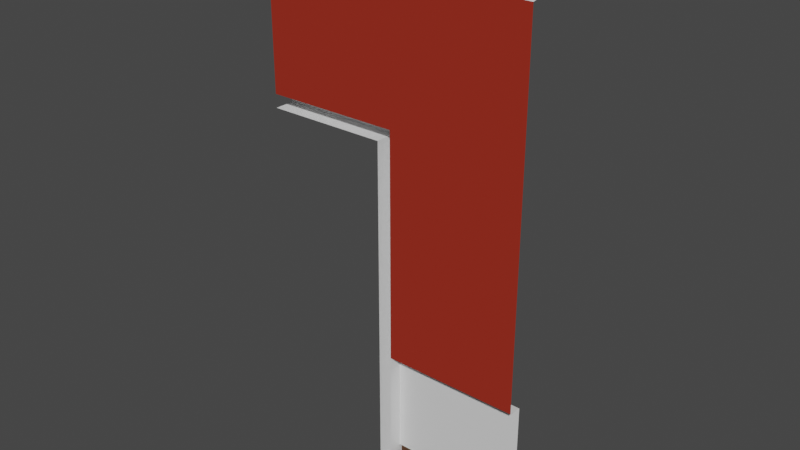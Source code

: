 # Source: Bar_Wall_Door_Left.blend  (saved by Blender 3.0.42; exported with 4.5.12 LTS)
import bpy
from mathutils import Matrix  # noqa: F401  (used for matrix-valued properties, if any)

bpy.ops.wm.read_factory_settings(use_empty=True)
scene = bpy.context.scene
scene.name = 'Scene'

# ---- collections
col_collection = bpy.data.collections.new('Collection'); scene.collection.children.link(col_collection)

# ---- materials (node trees are filled in below, after node groups)
mat_trim = bpy.data.materials.new('Trim')
mat_trim.use_transparent_shadow = False
mat_frame = bpy.data.materials.new('Frame')
mat_frame.use_transparent_shadow = False
mat_wood = bpy.data.materials.new('Wood')
mat_wood.alpha_threshold = 0.0
mat_wood.use_transparent_shadow = False
mat_wood.line_color = (0.0, 0.0, 0.0, 1.0)
mat_brick = bpy.data.materials.new('Brick')
mat_brick.use_transparent_shadow = False
mat_concrete = bpy.data.materials.new('Concrete')
mat_concrete.use_transparent_shadow = False

# ---- material node trees
mat_trim.use_nodes = True; mat_trim.node_tree.nodes.clear()
_N = mat_trim.node_tree.nodes; _L = mat_trim.node_tree.links
n0 = _N.new('ShaderNodeBsdfPrincipled'); n0.name = 'Principled BSDF'; n0.location = (10, 300)
n0.distribution = 'GGX'
n0.subsurface_method = 'RANDOM_WALK_SKIN'
n0.inputs[3].default_value = 1.45
n0.inputs[27].default_value = (0.0, 0.0, 0.0, 1.0)
n0.inputs[28].default_value = 1.0
n1 = _N.new('ShaderNodeOutputMaterial'); n1.name = 'Material Output'; n1.location = (300, 300)
_L.new(n0.outputs[0], n1.inputs[0])
n1.is_active_output = True
mat_frame.use_nodes = True; mat_frame.node_tree.nodes.clear()
_N = mat_frame.node_tree.nodes; _L = mat_frame.node_tree.links
n0 = _N.new('ShaderNodeBsdfPrincipled'); n0.name = 'Principled BSDF'; n0.location = (10, 300)
n0.distribution = 'GGX'
n0.subsurface_method = 'RANDOM_WALK_SKIN'
n0.inputs[3].default_value = 1.45
n0.inputs[27].default_value = (0.0, 0.0, 0.0, 1.0)
n0.inputs[28].default_value = 1.0
n1 = _N.new('ShaderNodeOutputMaterial'); n1.name = 'Material Output'; n1.location = (300, 300)
_L.new(n0.outputs[0], n1.inputs[0])
n1.is_active_output = True
mat_wood.use_nodes = True; mat_wood.node_tree.nodes.clear()
_N = mat_wood.node_tree.nodes; _L = mat_wood.node_tree.links
n0 = _N.new('ShaderNodeOutputMaterial'); n0.name = 'Material Output'; n0.location = (300, 300)
n1 = _N.new('ShaderNodeBsdfPrincipled'); n1.name = 'Principled BSDF'; n1.location = (10, 300)
n1.distribution = 'GGX'
n1.subsurface_method = 'RANDOM_WALK_SKIN'
n1.inputs[0].default_value = (0.06997, 0.02049, 0.0, 1.0)
n1.inputs[2].default_value = 0.4
n1.inputs[3].default_value = 1.45
n1.inputs[27].default_value = (0.0, 0.0, 0.0, 1.0)
n1.inputs[28].default_value = 1.0
_L.new(n1.outputs[0], n0.inputs[0])
n0.is_active_output = True
mat_brick.use_nodes = True; mat_brick.node_tree.nodes.clear()
_N = mat_brick.node_tree.nodes; _L = mat_brick.node_tree.links
n0 = _N.new('ShaderNodeBsdfPrincipled'); n0.name = 'Principled BSDF'; n0.location = (10, 300)
n0.distribution = 'GGX'
n0.subsurface_method = 'RANDOM_WALK_SKIN'
n0.inputs[0].default_value = (0.3424, 0.02576, 0.01186, 1.0)
n0.inputs[3].default_value = 1.45
n0.inputs[27].default_value = (0.0, 0.0, 0.0, 1.0)
n0.inputs[28].default_value = 1.0
n1 = _N.new('ShaderNodeOutputMaterial'); n1.name = 'Material Output'; n1.location = (300, 300)
_L.new(n0.outputs[0], n1.inputs[0])
n1.is_active_output = True
mat_concrete.use_nodes = True; mat_concrete.node_tree.nodes.clear()
_N = mat_concrete.node_tree.nodes; _L = mat_concrete.node_tree.links
n0 = _N.new('ShaderNodeBsdfPrincipled'); n0.name = 'Principled BSDF'; n0.location = (10, 300)
n0.distribution = 'GGX'
n0.subsurface_method = 'RANDOM_WALK_SKIN'
n0.inputs[3].default_value = 1.45
n0.inputs[27].default_value = (0.0, 0.0, 0.0, 1.0)
n0.inputs[28].default_value = 1.0
n1 = _N.new('ShaderNodeOutputMaterial'); n1.name = 'Material Output'; n1.location = (300, 300)
_L.new(n0.outputs[0], n1.inputs[0])
n1.is_active_output = True

# ---- world
world_world = bpy.data.worlds.new('World'); scene.world = world_world
world_world.use_nodes = True; world_world.node_tree.nodes.clear()
_N = world_world.node_tree.nodes; _L = world_world.node_tree.links
n0 = _N.new('ShaderNodeOutputWorld'); n0.name = 'World Output'; n0.location = (300, 300)
n1 = _N.new('ShaderNodeBackground'); n1.name = 'Background'; n1.location = (10, 300)
n1.inputs[0].default_value = (0.05088, 0.05088, 0.05088, 1.0)
_L.new(n1.outputs[0], n0.inputs[0])
n0.is_active_output = True
world_world.color = (0.05088, 0.05088, 0.05088)
world_world.use_sun_shadow = False
world_world.sun_shadow_jitter_overblur = 0.0

# ---- meshes
me_cube = bpy.data.meshes.new('Cube')
me_cube.from_pydata([(-1.0, 1.49e-08, 3.79), (1.0, 1.49e-08, 3.79), (1.0, 0.0, 1.0), (1.0, 0.0, 0.21), (1.0, 0.02, 0.0), (1.0, 0.02, 0.2), (1.0, -0.1, 1.01), (1.0, 0.1, 4.0), (-1.0, 0.1, 4.0), (1.0, -0.05, 3.7), (-1.0, -0.05, 3.7), (1.0, 0.05, 3.8), (-1.0, 0.05, 3.8), (1.0, -0.1, 3.69), (-1.0, -0.1, 3.69), (0.0, 0.0, 0.21), (5.96e-08, 0.02, 0.0), (0.0, 0.05, 0.0), (0.0, 0.02, 0.2), (-0.1, -0.1, 0.0), (-0.1, 0.05, 0.0), (0.0, -0.1, 3.69), (-0.1, 0.05, 2.6), (1.0, -0.1, 2.7), (-1.0, -0.1, 2.7), (0.0, 0.0, 1.0), (0.0, -0.1, 1.01), (0.0, -0.1, 0.0), (0.0, -0.1, 2.7), (0.0, 0.05, 2.7), (-1.0, 0.05, 2.7), (-0.1, -0.1, 2.6), (-1.0, 0.05, 2.6), (-1.0, -0.1, 2.6)], [], [(32, 30, 29, 22), (25, 2, 3, 15), (2, 25, 26, 6), (10, 9, 13, 21, 14), (11, 1, 0, 12), (1, 9, 10, 0), (7, 11, 12, 8), (15, 3, 5, 18), (28, 23, 6, 26), (27, 19, 20, 17), (14, 21, 28, 24), (21, 13, 23, 28), (20, 22, 29, 17), (31, 22, 20, 19), (24, 28, 29, 30), (5, 4, 16, 18), (27, 17, 29, 28), (33, 32, 22, 31)])
me_cube.polygons.foreach_set('material_index', [1, 4, 4, 0, 0, 0, 0, 2, 3, 1, 3, 3, 1, 1, 1, 2, 1, 1])
_uv = me_cube.uv_layers.new(name='UVMap')
_uv.uv.foreach_set('vector', [0.3148, 0.963, 0.3148, 1.0, 0.6852, 1.0, 0.6482, 0.963, 0.5, 0.4, 6.707e-05, 0.4, 6.71e-05, 6.707e-05, 0.5, 6.712e-05, 6.707e-05, 0.4, 0.5, 0.4, 0.5, 0.45, 6.707e-05, 0.45, 7.11e-05, 0.1658, 1.0, 0.1658, 1.0, 0.1883, 0.5, 0.1883, 7.104e-05, 0.1883, 1.0, 0.09291, 1.0, 0.1154, 7.11e-05, 0.1154, 7.11e-05, 0.09291, 1.0, 0.1154, 1.0, 0.1658, 7.11e-05, 0.1658, 7.11e-05, 0.1154, 1.0, 7.104e-05, 1.0, 0.09291, 7.11e-05, 0.09291, 7.11e-05, 7.137e-05, 0.5, 0.1946, 1.0, 0.1946, 1.0, 0.2036, 0.5, 0.2036, 0.5, 0.6306, 1.0, 0.6306, 1.0, 2.98e-08, 0.5, 2.98e-08, 0.0, 0.0, 0.0, 0.0, 0.0, 0.0, 0.0, 0.0, 0.0, 1.0, 0.5, 1.0, 0.5, 0.6306, 0.0, 0.6306, 0.5, 1.0, 1.0, 1.0, 1.0, 0.6306, 0.5, 0.6306, 0.6482, 0.0, 0.6482, 0.963, 0.6852, 1.0, 0.6852, 0.0, 0.5417, 0.963, 0.5972, 0.963, 0.5972, 0.0, 0.5417, 0.0, 0.3148, 0.6991, 0.6852, 0.6991, 0.6852, 0.7546, 0.3148, 0.7546, 1.0, 0.2036, 1.0, 0.2937, 0.5, 0.2937, 0.5, 0.2036, 0.5417, 0.0, 0.5972, 0.0, 0.5972, 1.0, 0.5417, 1.0, 0.3148, 0.6991, 0.3148, 0.7546, 0.6482, 0.7546, 0.6482, 0.6991])
me_cube.materials.append(mat_trim)
me_cube.materials.append(mat_frame)
me_cube.materials.append(mat_wood)
me_cube.materials.append(mat_brick)
me_cube.materials.append(mat_concrete)
me_cube.use_remesh_preserve_volume = False
me_cube.use_remesh_preserve_attributes = False
me_cube.use_mirror_vertex_groups = False
me_cube.update()

# ---- objects
ob_cube = bpy.data.objects.new('Cube', me_cube)

# ---- transforms, parenting, visibility, modifiers, constraints
ob_cube.location = (0.0, 0.0, 0.0)
ob_cube.lock_rotations_4d = False
ob_cube.empty_display_type = 'ARROWS'
ob_cube.lineart.crease_threshold = 0.0

# ---- collection membership
col_collection.objects.link(ob_cube)

# ---- scene / render settings (as saved in the file)
scene.frame_start = 1; scene.frame_end = 250; scene.frame_set(1)
scene.render.engine = 'BLENDER_EEVEE_NEXT'
scene.cycles.sampling_pattern = 'TABULATED_SOBOL'
scene.cycles.use_light_tree = False
scene.view_settings.view_transform = 'Filmic'
bpy.context.view_layer.update()

# ---- added for rendering (the .blend has no active camera and no usable light): camera, sun
cam_auto = bpy.data.cameras.new('AutoCamera')
cam_auto.lens = 50.0
cam_auto.sensor_width = 36.0
cam_auto.clip_end = 1000.0
ob_auto_camera = bpy.data.objects.new('AutoCamera', cam_auto)
scene.collection.objects.link(ob_auto_camera)
ob_auto_camera.location = (4.14187, -4.97024, 5.31349)
ob_auto_camera.rotation_euler = (1.09748, -7.21219e-08, 0.694738)
scene.camera = ob_auto_camera
light_auto_sun = bpy.data.lights.new('AutoSun', 'SUN')
light_auto_sun.energy = 3.0
light_auto_sun.angle = 0.0523599
ob_auto_sun = bpy.data.objects.new('AutoSun', light_auto_sun)
scene.collection.objects.link(ob_auto_sun)
ob_auto_sun.rotation_euler = (0.872665, 0.174533, 0.523599)
bpy.context.view_layer.update()

